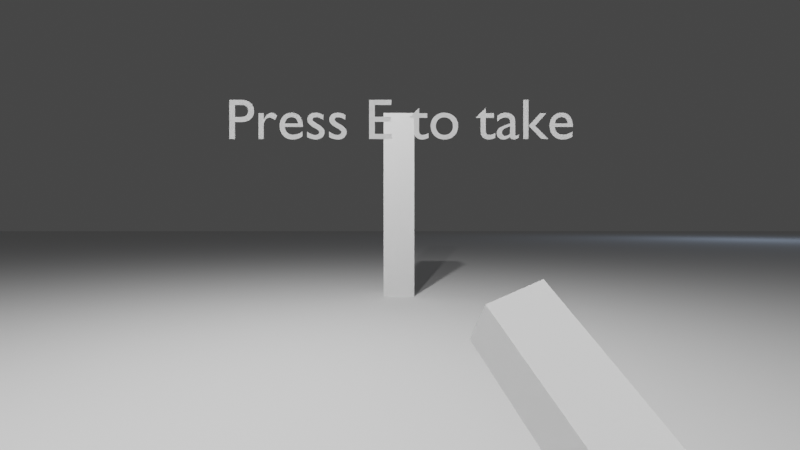 # Source: PickUp_Template.blend  (saved by Blender 2.83.6; exported with 4.5.12 LTS)
import bpy
from mathutils import Matrix  # noqa: F401  (used for matrix-valued properties, if any)

bpy.ops.wm.read_factory_settings(use_empty=True)
scene = bpy.context.scene
scene.name = 'Scene'

# ---- collections
col_collection_1 = bpy.data.collections.new('Collection 1'); scene.collection.children.link(col_collection_1)
col_weapon = bpy.data.collections.new('weapon'); scene.collection.children.link(col_weapon)

# ---- world
world_world = bpy.data.worlds.new('World'); scene.world = world_world
world_world.color = (0.05088, 0.05088, 0.05088)
world_world.use_sun_shadow = False
world_world.sun_shadow_jitter_overblur = 0.0

# ---- cameras
cam_camera_001 = bpy.data.cameras.new('Camera.001')
cam_camera_001.lens = 19.64
cam_camera_001.lens_unit = 'FOV'

# ---- lights
light_point = bpy.data.lights.new('Point', 'POINT')
light_point.transmission_factor = 0.0
light_point.shadow_soft_size = 0.25
light_point.shadow_maximum_resolution = 0.006
light_point.use_absolute_resolution = True
light_light = bpy.data.lights.new('Light', 'POINT')
light_light.transmission_factor = 0.0
light_light.energy = 1000.0
light_light.shadow_soft_size = 0.1
light_light.shadow_maximum_resolution = 0.006
light_light.use_absolute_resolution = True
light_light_001 = bpy.data.lights.new('Light.001', 'POINT')
light_light_001.color = (0.5337, 0.7108, 1.0)
light_light_001.transmission_factor = 0.0
light_light_001.energy = 1000.0
light_light_001.shadow_soft_size = 0.1
light_light_001.shadow_maximum_resolution = 0.006
light_light_001.use_absolute_resolution = True
light_light_002 = bpy.data.lights.new('Light.002', 'POINT')
light_light_002.transmission_factor = 0.0
light_light_002.energy = 1000.0
light_light_002.shadow_soft_size = 0.1
light_light_002.shadow_maximum_resolution = 0.006
light_light_002.use_absolute_resolution = True

# ---- meshes
me_plane = bpy.data.meshes.new('Plane')
me_plane.from_pydata([(-1.0, -1.0, 0.0), (1.0, -1.0, 0.0), (-1.0, 1.0, 0.0), (1.0, 1.0, 0.0)], [], [(0, 1, 3, 2)])
_uv = me_plane.uv_layers.new(name='UVMap')
_uv.uv.foreach_set('vector', [0.0, 0.0, 1.0, 0.0, 1.0, 1.0, 0.0, 1.0])
me_plane.use_remesh_fix_poles = True
me_plane.use_remesh_preserve_attributes = False
me_plane.use_mirror_vertex_groups = False
me_plane.update()
me_sphere_001 = bpy.data.meshes.new('Sphere.001')
me_sphere_001.from_pydata([(0.0, 0.866, -0.5), (0.7071, 0.7071, -4.371e-08), (0.6124, 0.6124, -0.5), (0.3536, 0.3536, -0.866), (1.0, 1.336e-07, -4.371e-08), (0.866, 1.932e-07, -0.5), (0.5, 1.485e-07, -0.866), (0.7071, -0.7071, -4.371e-08), (0.6124, -0.6124, -0.5), (0.3536, -0.3536, -0.866), (0.0, 1.51e-07, -1.0), (1.244e-08, -1.0, -4.371e-08), (1.244e-08, -0.866, -0.5), (-2.462e-09, -0.5, -0.866), (-0.7071, -0.7071, -4.371e-08), (-0.6124, -0.6124, -0.5), (-0.3536, -0.3536, -0.866), (-1.0, 1.634e-07, -4.371e-08), (-0.866, 1.634e-07, -0.5), (-0.5, 1.485e-07, -0.866), (-0.7071, 0.7071, -4.371e-08), (-0.6124, 0.6124, -0.5), (-0.3536, 0.3536, -0.866), (1.244e-08, 1.0, -4.371e-08), (-1.736e-08, 0.5, -0.866), (0.0, 0.5, 2.866), (-1.068e-07, 4.423e-08, 3.0), (0.3536, 0.3536, 2.866), (0.6124, 0.6124, 2.5), (0.7071, 0.7071, 2.0), (0.5, 1.336e-07, 2.866), (0.866, 1.634e-07, 2.5), (1.0, 1.336e-07, 2.0), (0.3536, -0.3536, 2.866), (0.6124, -0.6124, 2.5), (0.7071, -0.7071, 2.0), (-4.717e-08, -0.5, 2.866), (4.224e-08, -0.866, 2.5), (1.244e-08, -1.0, 2.0), (-0.3536, -0.3536, 2.866), (-0.6124, -0.6124, 2.5), (-0.7071, -0.7071, 2.0), (-0.5, 1.932e-07, 2.866), (-0.866, 1.038e-07, 2.5), (-1.0, 1.634e-07, 2.0), (-0.3536, 0.3536, 2.866), (-0.6124, 0.6124, 2.5), (-0.7071, 0.7071, 2.0), (-4.717e-08, 0.866, 2.5), (1.244e-08, 1.0, 2.0)], [], [(24, 0, 2, 3), (10, 24, 3), (0, 23, 1, 2), (10, 3, 6), (2, 1, 4, 5), (3, 2, 5, 6), (10, 6, 9), (5, 4, 7, 8), (6, 5, 8, 9), (10, 9, 13), (8, 7, 11, 12), (9, 8, 12, 13), (10, 13, 16), (12, 11, 14, 15), (13, 12, 15, 16), (10, 16, 19), (15, 14, 17, 18), (16, 15, 18, 19), (17, 14, 41, 44), (14, 11, 38, 41), (18, 17, 20, 21), (11, 7, 35, 38), (19, 18, 21, 22), (23, 20, 47, 49), (20, 17, 44, 47), (10, 19, 22), (1, 23, 49, 29), (22, 21, 0, 24), (4, 1, 29, 32), (7, 4, 32, 35), (10, 22, 24), (21, 20, 23, 0), (49, 48, 28, 29), (25, 26, 27), (48, 25, 27, 28), (29, 28, 31, 32), (27, 26, 30), (28, 27, 30, 31), (30, 26, 33), (31, 30, 33, 34), (32, 31, 34, 35), (34, 33, 36, 37), (35, 34, 37, 38), (33, 26, 36), (37, 36, 39, 40), (38, 37, 40, 41), (36, 26, 39), (40, 39, 42, 43), (41, 40, 43, 44), (39, 26, 42), (43, 42, 45, 46), (44, 43, 46, 47), (42, 26, 45), (46, 45, 25, 48), (47, 46, 48, 49), (45, 26, 25)])
me_sphere_001.polygons.foreach_set('use_smooth', [True] * 56)
_uv = me_sphere_001.uv_layers.new(name='UVMap')
_uv.uv.foreach_set('vector', [0.75, 0.1667, 0.75, 0.3333, 0.625, 0.3333, 0.625, 0.1667, 0.6875, 0.0, 0.75, 0.1667, 0.625, 0.1667, 0.75, 0.3333, 0.75, 0.5, 0.625, 0.5, 0.625, 0.3333, 0.5625, 0.0, 0.625, 0.1667, 0.5, 0.1667, 0.625, 0.3333, 0.625, 0.5, 0.5, 0.5, 0.5, 0.3333, 0.625, 0.1667, 0.625, 0.3333, 0.5, 0.3333, 0.5, 0.1667, 0.4375, 0.0, 0.5, 0.1667, 0.375, 0.1667, 0.5, 0.3333, 0.5, 0.5, 0.375, 0.5, 0.375, 0.3333, 0.5, 0.1667, 0.5, 0.3333, 0.375, 0.3333, 0.375, 0.1667, 0.3125, 0.0, 0.375, 0.1667, 0.25, 0.1667, 0.375, 0.3333, 0.375, 0.5, 0.25, 0.5, 0.25, 0.3333, 0.375, 0.1667, 0.375, 0.3333, 0.25, 0.3333, 0.25, 0.1667, 0.1875, 0.0, 0.25, 0.1667, 0.125, 0.1667, 0.25, 0.3333, 0.25, 0.5, 0.125, 0.5, 0.125, 0.3333, 0.25, 0.1667, 0.25, 0.3333, 0.125, 0.3333, 0.125, 0.1667, 0.0625, 0.0, 0.125, 0.1667, 0.0, 0.1667, 0.125, 0.3333, 0.125, 0.5, 0.0, 0.5, 0.0, 0.3333, 0.125, 0.1667, 0.125, 0.3333, 0.0, 0.3333, 0.0, 0.1667, 0.0, 0.5, 0.125, 0.5, 0.125, 0.5, 0.0, 0.5, 0.125, 0.5, 0.25, 0.5, 0.25, 0.5, 0.125, 0.5, 1.0, 0.3333, 1.0, 0.5, 0.875, 0.5, 0.875, 0.3333, 0.25, 0.5, 0.375, 0.5, 0.375, 0.5, 0.25, 0.5, 1.0, 0.1667, 1.0, 0.3333, 0.875, 0.3333, 0.875, 0.1667, 0.75, 0.5, 0.875, 0.5, 0.875, 0.5, 0.75, 0.5, 0.875, 0.5, 1.0, 0.5, 1.0, 0.5, 0.875, 0.5, 0.9375, 0.0, 1.0, 0.1667, 0.875, 0.1667, 0.625, 0.5, 0.75, 0.5, 0.75, 0.5, 0.625, 0.5, 0.875, 0.1667, 0.875, 0.3333, 0.75, 0.3333, 0.75, 0.1667, 0.5, 0.5, 0.625, 0.5, 0.625, 0.5, 0.5, 0.5, 0.375, 0.5, 0.5, 0.5, 0.5, 0.5, 0.375, 0.5, 0.8125, 0.0, 0.875, 0.1667, 0.75, 0.1667, 0.875, 0.3333, 0.875, 0.5, 0.75, 0.5, 0.75, 0.3333, 0.75, 0.5, 0.75, 0.6667, 0.625, 0.6667, 0.625, 0.5, 0.75, 0.8333, 0.6875, 1.0, 0.625, 0.8333, 0.75, 0.6667, 0.75, 0.8333, 0.625, 0.8333, 0.625, 0.6667, 0.625, 0.5, 0.625, 0.6667, 0.5, 0.6667, 0.5, 0.5, 0.625, 0.8333, 0.5625, 1.0, 0.5, 0.8333, 0.625, 0.6667, 0.625, 0.8333, 0.5, 0.8333, 0.5, 0.6667, 0.5, 0.8333, 0.4375, 1.0, 0.375, 0.8333, 0.5, 0.6667, 0.5, 0.8333, 0.375, 0.8333, 0.375, 0.6667, 0.5, 0.5, 0.5, 0.6667, 0.375, 0.6667, 0.375, 0.5, 0.375, 0.6667, 0.375, 0.8333, 0.25, 0.8333, 0.25, 0.6667, 0.375, 0.5, 0.375, 0.6667, 0.25, 0.6667, 0.25, 0.5, 0.375, 0.8333, 0.3125, 1.0, 0.25, 0.8333, 0.25, 0.6667, 0.25, 0.8333, 0.125, 0.8333, 0.125, 0.6667, 0.25, 0.5, 0.25, 0.6667, 0.125, 0.6667, 0.125, 0.5, 0.25, 0.8333, 0.1875, 1.0, 0.125, 0.8333, 0.125, 0.6667, 0.125, 0.8333, 0.0, 0.8333, 0.0, 0.6667, 0.125, 0.5, 0.125, 0.6667, 0.0, 0.6667, 0.0, 0.5, 0.125, 0.8333, 0.0625, 1.0, 0.0, 0.8333, 1.0, 0.6667, 1.0, 0.8333, 0.875, 0.8333, 0.875, 0.6667, 1.0, 0.5, 1.0, 0.6667, 0.875, 0.6667, 0.875, 0.5, 1.0, 0.8333, 0.9375, 1.0, 0.875, 0.8333, 0.875, 0.6667, 0.875, 0.8333, 0.75, 0.8333, 0.75, 0.6667, 0.875, 0.5, 0.875, 0.6667, 0.75, 0.6667, 0.75, 0.5, 0.875, 0.8333, 0.8125, 1.0, 0.75, 0.8333])
me_sphere_001.use_remesh_fix_poles = True
me_sphere_001.use_remesh_preserve_attributes = False
me_sphere_001.use_mirror_vertex_groups = False
me_sphere_001.update()
me_plane_001 = bpy.data.meshes.new('Plane.001')
me_plane_001.from_pydata([(-1.0, -1.0, 0.0), (1.0, -1.0, 0.0), (-1.0, 1.0, 0.0), (1.0, 1.0, 0.0), (-1.0, 0.0, 0.0), (0.0, -1.0, 0.0), (1.0, 0.0, 0.0), (0.0, 1.0, 0.0), (0.0, 0.0, 0.0), (-1.0, -0.5, 0.0), (0.5, -1.0, 0.0), (1.0, 0.5, 0.0), (-0.5, 1.0, 0.0), (-1.0, 0.5, 0.0), (-0.5, -1.0, 0.0), (1.0, -0.5, 0.0), (0.5, 1.0, 0.0), (0.0, 0.5, 0.0), (0.0, -0.5, 0.0), (-0.5, 0.0, 0.0), (0.5, 0.0, 0.0), (0.5, -0.5, 0.0), (-0.5, -0.5, 0.0), (-0.5, 0.5, 0.0), (0.5, 0.5, 0.0), (-1.0, -0.75, 0.0), (0.75, -1.0, 0.0), (1.0, 0.75, 0.0), (-0.75, 1.0, 0.0), (-1.0, 0.25, 0.0), (-0.25, -1.0, 0.0), (1.0, -0.25, 0.0), (0.25, 1.0, 0.0), (0.0, 0.75, 0.0), (0.0, -0.25, 0.0), (-0.75, 0.0, 0.0), (0.25, 0.0, 0.0), (-1.0, -0.25, 0.0), (0.25, -1.0, 0.0), (1.0, 0.25, 0.0), (-0.25, 1.0, 0.0), (-1.0, 0.75, 0.0), (-0.75, -1.0, 0.0), (1.0, -0.75, 0.0), (0.75, 1.0, 0.0), (0.0, 0.25, 0.0), (0.0, -0.75, 0.0), (-0.25, 0.0, 0.0), (0.75, 0.0, 0.0), (0.5, -0.25, 0.0), (0.5, -0.75, 0.0), (0.25, -0.5, 0.0), (0.75, -0.5, 0.0), (-0.5, -0.25, 0.0), (-0.5, -0.75, 0.0), (-0.75, -0.5, 0.0), (-0.25, -0.5, 0.0), (-0.5, 0.75, 0.0), (-0.5, 0.25, 0.0), (-0.75, 0.5, 0.0), (-0.25, 0.5, 0.0), (0.5, 0.75, 0.0), (0.5, 0.25, 0.0), (0.25, 0.5, 0.0), (0.75, 0.5, 0.0), (0.75, 0.25, 0.0), (0.25, 0.25, 0.0), (0.25, 0.75, 0.0), (-0.25, 0.25, 0.0), (-0.75, 0.25, 0.0), (-0.75, 0.75, 0.0), (-0.25, -0.75, 0.0), (-0.75, -0.75, 0.0), (-0.75, -0.25, 0.0), (0.75, -0.75, 0.0), (0.25, -0.75, 0.0), (0.25, -0.25, 0.0), (0.75, -0.25, 0.0), (-0.25, -0.25, 0.0), (-0.25, 0.75, 0.0), (0.75, 0.75, 0.0)], [], [(80, 27, 3, 44), (79, 33, 7, 40), (78, 34, 8, 47), (77, 31, 6, 48), (76, 49, 20, 36), (75, 50, 21, 51), (74, 43, 15, 52), (73, 53, 19, 35), (72, 54, 22, 55), (71, 46, 18, 56), (70, 57, 12, 28), (69, 58, 23, 59), (68, 45, 17, 60), (67, 61, 16, 32), (66, 62, 24, 63), (65, 39, 11, 64), (62, 65, 64, 24), (20, 48, 65, 62), (48, 6, 39, 65), (45, 66, 63, 17), (8, 36, 66, 45), (36, 20, 62, 66), (33, 67, 32, 7), (17, 63, 67, 33), (63, 24, 61, 67), (58, 68, 60, 23), (19, 47, 68, 58), (47, 8, 45, 68), (29, 69, 59, 13), (4, 35, 69, 29), (35, 19, 58, 69), (41, 70, 28, 2), (13, 59, 70, 41), (59, 23, 57, 70), (54, 71, 56, 22), (14, 30, 71, 54), (30, 5, 46, 71), (25, 72, 55, 9), (0, 42, 72, 25), (42, 14, 54, 72), (37, 73, 35, 4), (9, 55, 73, 37), (55, 22, 53, 73), (50, 74, 52, 21), (10, 26, 74, 50), (26, 1, 43, 74), (46, 75, 51, 18), (5, 38, 75, 46), (38, 10, 50, 75), (34, 76, 36, 8), (18, 51, 76, 34), (51, 21, 49, 76), (49, 77, 48, 20), (21, 52, 77, 49), (52, 15, 31, 77), (53, 78, 47, 19), (22, 56, 78, 53), (56, 18, 34, 78), (57, 79, 40, 12), (23, 60, 79, 57), (60, 17, 33, 79), (61, 80, 44, 16), (24, 64, 80, 61), (64, 11, 27, 80)])
_uv = me_plane_001.uv_layers.new(name='UVMap')
_uv.uv.foreach_set('vector', [0.875, 0.875, 1.0, 0.875, 1.0, 1.0, 0.875, 1.0, 0.375, 0.875, 0.5, 0.875, 0.5, 1.0, 0.375, 1.0, 0.375, 0.375, 0.5, 0.375, 0.5, 0.5, 0.375, 0.5, 0.875, 0.375, 1.0, 0.375, 1.0, 0.5, 0.875, 0.5, 0.625, 0.375, 0.75, 0.375, 0.75, 0.5, 0.625, 0.5, 0.625, 0.125, 0.75, 0.125, 0.75, 0.25, 0.625, 0.25, 0.875, 0.125, 1.0, 0.125, 1.0, 0.25, 0.875, 0.25, 0.125, 0.375, 0.25, 0.375, 0.25, 0.5, 0.125, 0.5, 0.125, 0.125, 0.25, 0.125, 0.25, 0.25, 0.125, 0.25, 0.375, 0.125, 0.5, 0.125, 0.5, 0.25, 0.375, 0.25, 0.125, 0.875, 0.25, 0.875, 0.25, 1.0, 0.125, 1.0, 0.125, 0.625, 0.25, 0.625, 0.25, 0.75, 0.125, 0.75, 0.375, 0.625, 0.5, 0.625, 0.5, 0.75, 0.375, 0.75, 0.625, 0.875, 0.75, 0.875, 0.75, 1.0, 0.625, 1.0, 0.625, 0.625, 0.75, 0.625, 0.75, 0.75, 0.625, 0.75, 0.875, 0.625, 1.0, 0.625, 1.0, 0.75, 0.875, 0.75, 0.75, 0.625, 0.875, 0.625, 0.875, 0.75, 0.75, 0.75, 0.75, 0.5, 0.875, 0.5, 0.875, 0.625, 0.75, 0.625, 0.875, 0.5, 1.0, 0.5, 1.0, 0.625, 0.875, 0.625, 0.5, 0.625, 0.625, 0.625, 0.625, 0.75, 0.5, 0.75, 0.5, 0.5, 0.625, 0.5, 0.625, 0.625, 0.5, 0.625, 0.625, 0.5, 0.75, 0.5, 0.75, 0.625, 0.625, 0.625, 0.5, 0.875, 0.625, 0.875, 0.625, 1.0, 0.5, 1.0, 0.5, 0.75, 0.625, 0.75, 0.625, 0.875, 0.5, 0.875, 0.625, 0.75, 0.75, 0.75, 0.75, 0.875, 0.625, 0.875, 0.25, 0.625, 0.375, 0.625, 0.375, 0.75, 0.25, 0.75, 0.25, 0.5, 0.375, 0.5, 0.375, 0.625, 0.25, 0.625, 0.375, 0.5, 0.5, 0.5, 0.5, 0.625, 0.375, 0.625, 0.0, 0.625, 0.125, 0.625, 0.125, 0.75, 0.0, 0.75, 0.0, 0.5, 0.125, 0.5, 0.125, 0.625, 0.0, 0.625, 0.125, 0.5, 0.25, 0.5, 0.25, 0.625, 0.125, 0.625, 0.0, 0.875, 0.125, 0.875, 0.125, 1.0, 0.0, 1.0, 0.0, 0.75, 0.125, 0.75, 0.125, 0.875, 0.0, 0.875, 0.125, 0.75, 0.25, 0.75, 0.25, 0.875, 0.125, 0.875, 0.25, 0.125, 0.375, 0.125, 0.375, 0.25, 0.25, 0.25, 0.25, 0.0, 0.375, 0.0, 0.375, 0.125, 0.25, 0.125, 0.375, 0.0, 0.5, 0.0, 0.5, 0.125, 0.375, 0.125, 0.0, 0.125, 0.125, 0.125, 0.125, 0.25, 0.0, 0.25, 0.0, 0.0, 0.125, 0.0, 0.125, 0.125, 0.0, 0.125, 0.125, 0.0, 0.25, 0.0, 0.25, 0.125, 0.125, 0.125, 0.0, 0.375, 0.125, 0.375, 0.125, 0.5, 0.0, 0.5, 0.0, 0.25, 0.125, 0.25, 0.125, 0.375, 0.0, 0.375, 0.125, 0.25, 0.25, 0.25, 0.25, 0.375, 0.125, 0.375, 0.75, 0.125, 0.875, 0.125, 0.875, 0.25, 0.75, 0.25, 0.75, 0.0, 0.875, 0.0, 0.875, 0.125, 0.75, 0.125, 0.875, 0.0, 1.0, 0.0, 1.0, 0.125, 0.875, 0.125, 0.5, 0.125, 0.625, 0.125, 0.625, 0.25, 0.5, 0.25, 0.5, 0.0, 0.625, 0.0, 0.625, 0.125, 0.5, 0.125, 0.625, 0.0, 0.75, 0.0, 0.75, 0.125, 0.625, 0.125, 0.5, 0.375, 0.625, 0.375, 0.625, 0.5, 0.5, 0.5, 0.5, 0.25, 0.625, 0.25, 0.625, 0.375, 0.5, 0.375, 0.625, 0.25, 0.75, 0.25, 0.75, 0.375, 0.625, 0.375, 0.75, 0.375, 0.875, 0.375, 0.875, 0.5, 0.75, 0.5, 0.75, 0.25, 0.875, 0.25, 0.875, 0.375, 0.75, 0.375, 0.875, 0.25, 1.0, 0.25, 1.0, 0.375, 0.875, 0.375, 0.25, 0.375, 0.375, 0.375, 0.375, 0.5, 0.25, 0.5, 0.25, 0.25, 0.375, 0.25, 0.375, 0.375, 0.25, 0.375, 0.375, 0.25, 0.5, 0.25, 0.5, 0.375, 0.375, 0.375, 0.25, 0.875, 0.375, 0.875, 0.375, 1.0, 0.25, 1.0, 0.25, 0.75, 0.375, 0.75, 0.375, 0.875, 0.25, 0.875, 0.375, 0.75, 0.5, 0.75, 0.5, 0.875, 0.375, 0.875, 0.75, 0.875, 0.875, 0.875, 0.875, 1.0, 0.75, 1.0, 0.75, 0.75, 0.875, 0.75, 0.875, 0.875, 0.75, 0.875, 0.875, 0.75, 1.0, 0.75, 1.0, 0.875, 0.875, 0.875])
me_plane_001.use_remesh_fix_poles = True
me_plane_001.use_remesh_preserve_attributes = False
me_plane_001.use_mirror_vertex_groups = False
me_plane_001.update()
me_cube = bpy.data.meshes.new('Cube')
me_cube.from_pydata([(-0.03913, -0.03913, -0.1679), (-0.03913, -0.03913, 0.1679), (-0.03913, 0.03913, -0.1679), (-0.03913, 0.03913, 0.1679), (0.03913, -0.03913, -0.1679), (0.03913, -0.03913, 0.1679), (0.03913, 0.03913, -0.1679), (0.03913, 0.03913, 0.1679)], [], [(0, 1, 3, 2), (2, 3, 7, 6), (6, 7, 5, 4), (4, 5, 1, 0), (2, 6, 4, 0), (7, 3, 1, 5)])
_uv = me_cube.uv_layers.new(name='UVMap')
_uv.uv.foreach_set('vector', [0.375, 0.0, 0.625, 0.0, 0.625, 0.25, 0.375, 0.25, 0.375, 0.25, 0.625, 0.25, 0.625, 0.5, 0.375, 0.5, 0.375, 0.5, 0.625, 0.5, 0.625, 0.75, 0.375, 0.75, 0.375, 0.75, 0.625, 0.75, 0.625, 1.0, 0.375, 1.0, 0.125, 0.5, 0.375, 0.5, 0.375, 0.75, 0.125, 0.75, 0.625, 0.5, 0.875, 0.5, 0.875, 0.75, 0.625, 0.75])
me_cube.use_remesh_fix_poles = True
me_cube.use_remesh_preserve_attributes = False
me_cube.use_mirror_vertex_groups = False
me_cube.update()
me_cube_001 = bpy.data.meshes.new('Cube.001')
me_cube_001.from_pydata([(-0.3, -0.3, -0.3), (-0.3, -0.3, 0.3), (-0.3, 0.3, -0.3), (-0.3, 0.3, 0.3), (0.3, -0.3, -0.3), (0.3, -0.3, 0.3), (0.3, 0.3, -0.3), (0.3, 0.3, 0.3)], [], [(0, 1, 3, 2), (2, 3, 7, 6), (6, 7, 5, 4), (4, 5, 1, 0), (2, 6, 4, 0), (7, 3, 1, 5)])
_uv = me_cube_001.uv_layers.new(name='UVMap')
_uv.uv.foreach_set('vector', [0.375, 0.0, 0.625, 0.0, 0.625, 0.25, 0.375, 0.25, 0.375, 0.25, 0.625, 0.25, 0.625, 0.5, 0.375, 0.5, 0.375, 0.5, 0.625, 0.5, 0.625, 0.75, 0.375, 0.75, 0.375, 0.75, 0.625, 0.75, 0.625, 1.0, 0.375, 1.0, 0.125, 0.5, 0.375, 0.5, 0.375, 0.75, 0.125, 0.75, 0.625, 0.5, 0.875, 0.5, 0.875, 0.75, 0.625, 0.75])
me_cube_001.use_remesh_fix_poles = True
me_cube_001.use_remesh_preserve_attributes = False
me_cube_001.use_mirror_vertex_groups = False
me_cube_001.update()
me_cube_004 = bpy.data.meshes.new('Cube.004')
me_cube_004.from_pydata([], [], [])
_uv = me_cube_004.uv_layers.new(name='UVMap')
_uv.uv.foreach_set('vector', [])
me_cube_004.use_remesh_fix_poles = True
me_cube_004.use_remesh_preserve_attributes = False
me_cube_004.use_mirror_vertex_groups = False
me_cube_004.update()

# ---- curves / text
txt_text = bpy.data.curves.new('Text', 'FONT')
txt_text.dimensions = '2D'
txt_text.body = 'Press E to take'
txt_text.use_path_clamp = True
txt_text.align_x = 'CENTER'

# ---- objects
ob_point = bpy.data.objects.new('Point', light_point)
ob_light = bpy.data.objects.new('Light', light_light)
ob_plane = bpy.data.objects.new('Plane', me_plane)
ob_player = bpy.data.objects.new('Player', me_sphere_001)
ob_player_head = bpy.data.objects.new('Player_Head', None)
ob_camera_001 = bpy.data.objects.new('Camera.001', cam_camera_001)
ob_plane_001 = bpy.data.objects.new('Plane.001', me_plane_001)
ob_light_001 = bpy.data.objects.new('Light.001', light_light_001)
ob_light_002 = bpy.data.objects.new('Light.002', light_light_002)
ob_cube_002 = bpy.data.objects.new('Cube.002', me_cube)
ob_empty = bpy.data.objects.new('Empty', None)
ob_text = bpy.data.objects.new('Text', txt_text)
ob_cube = bpy.data.objects.new('Cube', me_cube_001)
ob_hand = bpy.data.objects.new('Hand', None)
ob_cube_001 = bpy.data.objects.new('Cube.001', me_cube_001)
ob_cube_004 = bpy.data.objects.new('Cube.004', me_cube_001)
ob_cube_005 = bpy.data.objects.new('Cube.005', me_cube_001)
ob_cube_006 = bpy.data.objects.new('Cube.006', me_cube_001)
ob_cube_007 = bpy.data.objects.new('Cube.007', me_cube_001)
ob_cube_008 = bpy.data.objects.new('Cube.008', me_cube_001)
ob_cube_009 = bpy.data.objects.new('Cube.009', me_cube_001)
ob_cube_003 = bpy.data.objects.new('Cube.003', me_cube_004)

# ---- transforms, parenting, visibility, modifiers, constraints
ob_point.location = (-0.1024, -0.4488, 0.000533)
ob_point.lineart.crease_threshold = 0.0
ob_light.location = (4.076, 1.005, 5.904)
ob_light.rotation_euler = (0.6503, 0.05522, 1.866)
ob_light.lock_rotations_4d = False
ob_light.empty_display_type = 'ARROWS'
ob_light.color = (0.0, 0.0, 0.0, 0.0)
ob_light.lineart.crease_threshold = 0.0
ob_plane.location = (0.0, 0.0, 0.0)
ob_plane.scale = (100.0, 100.0, 100.0)
ob_plane.lineart.crease_threshold = 0.0
ob_player.location = (6.522e-09, -0.007891, -0.3994)
ob_player.scale = (0.9, 0.9, 0.9)
ob_player.hide_render = True
ob_player.lineart.crease_threshold = 0.0
ob_player_head.parent = ob_player
ob_player_head.matrix_parent_inverse = Matrix(((1.111, -0.0, 0.0, -0.0), (-0.0, 1.111, -0.0, 0.0), (0.0, -0.0, 1.111, -0.0), (-0.0, 0.0, -0.0, 1.0)))
ob_player_head.location = (0.0, 0.0, 1.8)
ob_player_head.empty_display_type = 'CIRCLE'
ob_player_head.lineart.crease_threshold = 0.0
ob_camera_001.parent = ob_player_head
ob_camera_001.matrix_parent_inverse = Matrix(((1.0, -0.0, 0.0, -0.0), (-0.0, 1.0, -0.0, 0.0), (0.0, -0.0, 1.0, -1.8), (-0.0, 0.0, -0.0, 1.0)))
ob_camera_001.location = (0.0, 0.0, 1.8)
ob_camera_001.rotation_euler = (1.571, -0.0, 4.712)
ob_camera_001.lineart.crease_threshold = 0.0
ob_plane_001.location = (0.0, 0.0, -1.2)
ob_plane_001.scale = (16.59, 16.59, 16.59)
ob_plane_001.lineart.crease_threshold = 0.0
ob_light_001.location = (40.53, -34.58, 11.59)
ob_light_001.rotation_euler = (0.6503, 0.05522, 1.866)
ob_light_001.lock_rotations_4d = False
ob_light_001.empty_display_type = 'ARROWS'
ob_light_001.color = (0.0, 0.0, 0.0, 0.0)
ob_light_001.lineart.crease_threshold = 0.0
ob_light_002.parent = ob_player
ob_light_002.matrix_parent_inverse = Matrix(((1.111, -0.0, 0.0, -0.0), (-0.0, 1.111, -0.0, 0.0), (0.0, -0.0, 1.111, -0.0), (-0.0, 0.0, -0.0, 1.0)))
ob_light_002.location = (-1.725, 1.525, 5.904)
ob_light_002.rotation_euler = (0.6503, 0.05522, 1.866)
ob_light_002.lock_rotations_4d = False
ob_light_002.empty_display_type = 'ARROWS'
ob_light_002.color = (0.0, 0.0, 0.0, 0.0)
ob_light_002.lineart.crease_threshold = 0.0
ob_cube_002.parent = ob_camera_001
ob_cube_002.matrix_parent_inverse = Matrix(((1.192e-08, -1.0, 2.118e-22, -0.0), (-1.629e-07, -1.943e-15, 1.0, -1.8), (-1.0, -1.192e-08, -1.629e-07, 2.933e-07), (0.0, 0.0, -0.0, 1.0)))
ob_cube_002.location = (0.1375, -0.06709, 1.727)
ob_cube_002.rotation_euler = (-0.3966, 0.7144, 0.1201)
ob_cube_002.scale = (0.342, 0.342, 0.342)
ob_cube_002.lineart.crease_threshold = 0.0
ob_empty.parent = ob_camera_001
ob_empty.matrix_parent_inverse = Matrix(((1.192e-08, -1.0, 2.118e-22, -0.0), (-1.629e-07, -1.943e-15, 1.0, -1.8), (-1.0, -1.192e-08, -1.629e-07, 2.933e-07), (0.0, 0.0, -0.0, 1.0)))
ob_empty.location = (0.1, 0.0, 1.8)
ob_empty.rotation_euler = (-0.0, 1.571, 0.0)
ob_empty.scale = (0.1367, 0.1367, 0.1367)
ob_empty.empty_display_type = 'SINGLE_ARROW'
ob_empty.lineart.crease_threshold = 0.0
ob_text.parent = ob_camera_001
ob_text.matrix_parent_inverse = Matrix(((1.192e-08, -1.0, 2.118e-22, -0.0), (-1.629e-07, -1.943e-15, 1.0, -1.8), (-1.0, -1.192e-08, -1.629e-07, 2.933e-07), (0.0, 0.0, -0.0, 1.0)))
ob_text.location = (0.2283, 0.0, 1.845)
ob_text.rotation_euler = (1.571, 4.371e-08, -1.571)
ob_text.scale = (0.03, 0.03, 0.03)
ob_text.lineart.crease_threshold = 0.0
ob_cube.location = (8.857, 0.009736, -0.9007)
ob_cube.lineart.crease_threshold = 0.0
ob_hand.parent = ob_cube_002
ob_hand.matrix_parent_inverse = Matrix(((2.193, 0.2647, -1.915, 3.024), (-1.058, 2.589, -0.8533, 1.793), (1.619, 1.333, 2.037, -3.651), (-0.0, 0.0, -0.0, 1.0)))
ob_hand.location = (1.221, -0.2024, 1.64)
ob_hand.empty_display_type = 'SPHERE'
ob_hand.empty_display_size = 0.037
ob_hand.lineart.crease_threshold = 0.0
ob_cube_001.location = (8.857, 0.009736, -0.3007)
ob_cube_001.lineart.crease_threshold = 0.0
ob_cube_004.location = (8.857, 0.009736, 0.2993)
ob_cube_004.lineart.crease_threshold = 0.0
ob_cube_005.location = (8.857, 0.009736, 0.8993)
ob_cube_005.lineart.crease_threshold = 0.0
ob_cube_006.location = (8.857, 0.009736, 1.499)
ob_cube_006.lineart.crease_threshold = 0.0
ob_cube_007.location = (8.857, 0.009736, 2.099)
ob_cube_007.lineart.crease_threshold = 0.0
ob_cube_008.location = (8.857, 0.009736, 2.699)
ob_cube_008.lineart.crease_threshold = 0.0
ob_cube_009.location = (8.857, 0.009736, 3.299)
ob_cube_009.lineart.crease_threshold = 0.0
ob_cube_003.location = (0.0, 0.0, 0.0)
ob_cube_003.lock_scale = (True, False, False)
ob_cube_003.lineart.crease_threshold = 0.0
_m = ob_cube_003.modifiers.new('EdgeSplit', 'EDGE_SPLIT')

# ---- collection membership
scene.collection.objects.link(ob_point)
col_collection_1.objects.link(ob_light)
col_collection_1.objects.link(ob_plane)
col_collection_1.objects.link(ob_player)
col_collection_1.objects.link(ob_player_head)
col_collection_1.objects.link(ob_camera_001)
col_collection_1.objects.link(ob_plane_001)
col_collection_1.objects.link(ob_light_001)
col_collection_1.objects.link(ob_light_002)
col_collection_1.objects.link(ob_cube_002)
col_collection_1.objects.link(ob_empty)
col_collection_1.objects.link(ob_text)
col_collection_1.objects.link(ob_cube)
col_collection_1.objects.link(ob_hand)
col_collection_1.objects.link(ob_cube_001)
col_collection_1.objects.link(ob_cube_004)
col_collection_1.objects.link(ob_cube_005)
col_collection_1.objects.link(ob_cube_006)
col_collection_1.objects.link(ob_cube_007)
col_collection_1.objects.link(ob_cube_008)
col_collection_1.objects.link(ob_cube_009)
col_weapon.objects.link(ob_cube_003)

# ---- scene / render settings (as saved in the file)
scene.camera = ob_camera_001
scene.frame_start = 1; scene.frame_end = 250; scene.frame_set(1)
scene.render.engine = 'BLENDER_EEVEE_NEXT'
scene.cycles.use_denoising = False
scene.cycles.samples = 128
scene.cycles.sampling_pattern = 'TABULATED_SOBOL'
scene.cycles.use_adaptive_sampling = False
scene.cycles.use_light_tree = False
scene.eevee.use_taa_reprojection = False
scene.view_settings.view_transform = 'Filmic'
bpy.context.view_layer.update()
